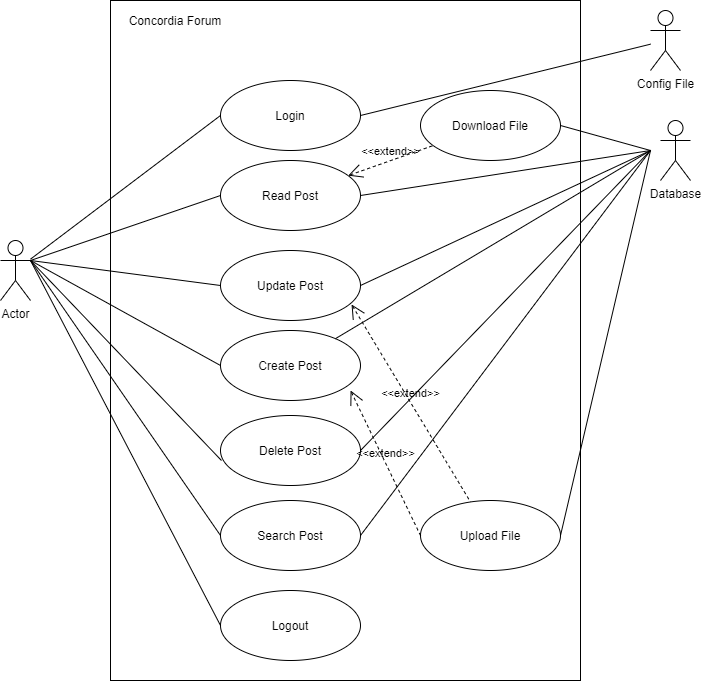

The diagram above was exported from draw.io. Its source (the exported page's mxGraphModel, read from the mxfile embedded in the PNG):
<mxGraphModel dx="1422" dy="762" grid="1" gridSize="10" guides="1" tooltips="1" connect="1" arrows="1" fold="1" page="1" pageScale="1" pageWidth="827" pageHeight="1169" math="0" shadow="0">
  <root>
    <mxCell id="0" />
    <mxCell id="1" parent="0" />
    <mxCell id="GzYIyGWr3FLOOSxDn_s1-1" value="Actor" style="shape=umlActor;verticalLabelPosition=bottom;verticalAlign=top;html=1;" parent="1" vertex="1">
      <mxGeometry x="110" y="340" width="30" height="60" as="geometry" />
    </mxCell>
    <mxCell id="GzYIyGWr3FLOOSxDn_s1-2" value="&lt;br&gt;" style="html=1;" parent="1" vertex="1">
      <mxGeometry x="220" y="100" width="470" height="680" as="geometry" />
    </mxCell>
    <mxCell id="GzYIyGWr3FLOOSxDn_s1-3" value="Login" style="ellipse;whiteSpace=wrap;html=1;" parent="1" vertex="1">
      <mxGeometry x="330" y="180" width="140" height="70" as="geometry" />
    </mxCell>
    <mxCell id="GzYIyGWr3FLOOSxDn_s1-5" value="Concordia Forum&lt;br&gt;" style="text;html=1;strokeColor=none;fillColor=none;align=center;verticalAlign=middle;whiteSpace=wrap;rounded=0;" parent="1" vertex="1">
      <mxGeometry x="230" y="110" width="110" height="20" as="geometry" />
    </mxCell>
    <mxCell id="GzYIyGWr3FLOOSxDn_s1-6" value="Search Post" style="ellipse;whiteSpace=wrap;html=1;" parent="1" vertex="1">
      <mxGeometry x="330" y="600" width="140" height="70" as="geometry" />
    </mxCell>
    <mxCell id="GzYIyGWr3FLOOSxDn_s1-7" value="Upload File" style="ellipse;whiteSpace=wrap;html=1;" parent="1" vertex="1">
      <mxGeometry x="530" y="600" width="140" height="70" as="geometry" />
    </mxCell>
    <mxCell id="GzYIyGWr3FLOOSxDn_s1-8" value="Create Post" style="ellipse;whiteSpace=wrap;html=1;" parent="1" vertex="1">
      <mxGeometry x="330" y="430" width="140" height="70" as="geometry" />
    </mxCell>
    <mxCell id="GzYIyGWr3FLOOSxDn_s1-9" value="Delete Post" style="ellipse;whiteSpace=wrap;html=1;" parent="1" vertex="1">
      <mxGeometry x="330" y="515" width="140" height="70" as="geometry" />
    </mxCell>
    <mxCell id="GzYIyGWr3FLOOSxDn_s1-10" value="Read Post" style="ellipse;whiteSpace=wrap;html=1;" parent="1" vertex="1">
      <mxGeometry x="330" y="260" width="140" height="70" as="geometry" />
    </mxCell>
    <mxCell id="GzYIyGWr3FLOOSxDn_s1-11" value="Update Post" style="ellipse;whiteSpace=wrap;html=1;" parent="1" vertex="1">
      <mxGeometry x="330" y="350" width="140" height="70" as="geometry" />
    </mxCell>
    <mxCell id="GzYIyGWr3FLOOSxDn_s1-12" value="&amp;lt;&amp;lt;extend&amp;gt;&amp;gt;" style="edgeStyle=none;html=1;startArrow=open;endArrow=none;startSize=12;verticalAlign=bottom;dashed=1;labelBackgroundColor=none;entryX=0;entryY=0.5;entryDx=0;entryDy=0;exitX=0.929;exitY=0.857;exitDx=0;exitDy=0;exitPerimeter=0;" parent="1" source="GzYIyGWr3FLOOSxDn_s1-8" target="GzYIyGWr3FLOOSxDn_s1-7" edge="1">
      <mxGeometry width="160" relative="1" as="geometry">
        <mxPoint x="460" y="476" as="sourcePoint" />
        <mxPoint x="620" y="460" as="targetPoint" />
      </mxGeometry>
    </mxCell>
    <mxCell id="GzYIyGWr3FLOOSxDn_s1-13" value="&amp;lt;&amp;lt;extend&amp;gt;&amp;gt;" style="edgeStyle=none;html=1;startArrow=open;endArrow=none;startSize=12;verticalAlign=bottom;dashed=1;labelBackgroundColor=none;exitX=0.936;exitY=0.771;exitDx=0;exitDy=0;exitPerimeter=0;" parent="1" source="GzYIyGWr3FLOOSxDn_s1-11" target="GzYIyGWr3FLOOSxDn_s1-7" edge="1">
      <mxGeometry width="160" relative="1" as="geometry">
        <mxPoint x="470" y="486" as="sourcePoint" />
        <mxPoint x="580" y="505" as="targetPoint" />
      </mxGeometry>
    </mxCell>
    <mxCell id="GzYIyGWr3FLOOSxDn_s1-14" value="" style="endArrow=none;html=1;entryX=0;entryY=0.5;entryDx=0;entryDy=0;" parent="1" source="GzYIyGWr3FLOOSxDn_s1-1" target="GzYIyGWr3FLOOSxDn_s1-3" edge="1">
      <mxGeometry width="50" height="50" relative="1" as="geometry">
        <mxPoint x="190" y="300" as="sourcePoint" />
        <mxPoint x="240" y="250" as="targetPoint" />
      </mxGeometry>
    </mxCell>
    <mxCell id="GzYIyGWr3FLOOSxDn_s1-15" value="" style="endArrow=none;html=1;entryX=0;entryY=0.5;entryDx=0;entryDy=0;exitX=1;exitY=0.3333333333333333;exitDx=0;exitDy=0;exitPerimeter=0;" parent="1" source="GzYIyGWr3FLOOSxDn_s1-1" target="GzYIyGWr3FLOOSxDn_s1-10" edge="1">
      <mxGeometry width="50" height="50" relative="1" as="geometry">
        <mxPoint x="180" y="380" as="sourcePoint" />
        <mxPoint x="230" y="330" as="targetPoint" />
      </mxGeometry>
    </mxCell>
    <mxCell id="GzYIyGWr3FLOOSxDn_s1-16" value="" style="endArrow=none;html=1;entryX=0;entryY=0.5;entryDx=0;entryDy=0;exitX=1;exitY=0.3333333333333333;exitDx=0;exitDy=0;exitPerimeter=0;" parent="1" source="GzYIyGWr3FLOOSxDn_s1-1" target="GzYIyGWr3FLOOSxDn_s1-11" edge="1">
      <mxGeometry width="50" height="50" relative="1" as="geometry">
        <mxPoint x="190" y="420" as="sourcePoint" />
        <mxPoint x="240" y="370" as="targetPoint" />
      </mxGeometry>
    </mxCell>
    <mxCell id="GzYIyGWr3FLOOSxDn_s1-17" value="" style="endArrow=none;html=1;exitX=1;exitY=0.3333333333333333;exitDx=0;exitDy=0;exitPerimeter=0;entryX=0;entryY=0.5;entryDx=0;entryDy=0;" parent="1" source="GzYIyGWr3FLOOSxDn_s1-1" target="GzYIyGWr3FLOOSxDn_s1-8" edge="1">
      <mxGeometry width="50" height="50" relative="1" as="geometry">
        <mxPoint x="140" y="450" as="sourcePoint" />
        <mxPoint x="190" y="400" as="targetPoint" />
      </mxGeometry>
    </mxCell>
    <mxCell id="GzYIyGWr3FLOOSxDn_s1-19" value="" style="endArrow=none;html=1;entryX=0.007;entryY=0.643;entryDx=0;entryDy=0;entryPerimeter=0;exitX=1;exitY=0.3333333333333333;exitDx=0;exitDy=0;exitPerimeter=0;" parent="1" source="GzYIyGWr3FLOOSxDn_s1-1" target="GzYIyGWr3FLOOSxDn_s1-9" edge="1">
      <mxGeometry width="50" height="50" relative="1" as="geometry">
        <mxPoint x="160" y="310" as="sourcePoint" />
        <mxPoint x="390" y="410" as="targetPoint" />
      </mxGeometry>
    </mxCell>
    <mxCell id="GzYIyGWr3FLOOSxDn_s1-20" value="" style="endArrow=none;html=1;entryX=0;entryY=0.5;entryDx=0;entryDy=0;exitX=1;exitY=0.3333333333333333;exitDx=0;exitDy=0;exitPerimeter=0;" parent="1" source="GzYIyGWr3FLOOSxDn_s1-1" target="GzYIyGWr3FLOOSxDn_s1-6" edge="1">
      <mxGeometry width="50" height="50" relative="1" as="geometry">
        <mxPoint x="140" y="288" as="sourcePoint" />
        <mxPoint x="150" y="540" as="targetPoint" />
      </mxGeometry>
    </mxCell>
    <mxCell id="GzYIyGWr3FLOOSxDn_s1-21" value="Database&lt;br&gt;" style="shape=umlActor;verticalLabelPosition=bottom;verticalAlign=top;html=1;outlineConnect=0;" parent="1" vertex="1">
      <mxGeometry x="770" y="220" width="30" height="60" as="geometry" />
    </mxCell>
    <mxCell id="GzYIyGWr3FLOOSxDn_s1-23" value="" style="endArrow=none;html=1;exitX=1;exitY=0.5;exitDx=0;exitDy=0;" parent="1" source="GzYIyGWr3FLOOSxDn_s1-10" edge="1">
      <mxGeometry width="50" height="50" relative="1" as="geometry">
        <mxPoint x="480" y="225" as="sourcePoint" />
        <mxPoint x="760" y="250" as="targetPoint" />
      </mxGeometry>
    </mxCell>
    <mxCell id="GzYIyGWr3FLOOSxDn_s1-25" value="Config File" style="shape=umlActor;verticalLabelPosition=bottom;verticalAlign=top;html=1;outlineConnect=0;" parent="1" vertex="1">
      <mxGeometry x="760" y="110" width="30" height="60" as="geometry" />
    </mxCell>
    <mxCell id="GzYIyGWr3FLOOSxDn_s1-26" value="" style="endArrow=none;html=1;exitX=1;exitY=0.5;exitDx=0;exitDy=0;" parent="1" source="GzYIyGWr3FLOOSxDn_s1-3" target="GzYIyGWr3FLOOSxDn_s1-25" edge="1">
      <mxGeometry width="50" height="50" relative="1" as="geometry">
        <mxPoint x="560" y="210" as="sourcePoint" />
        <mxPoint x="610" y="160" as="targetPoint" />
      </mxGeometry>
    </mxCell>
    <mxCell id="GzYIyGWr3FLOOSxDn_s1-27" value="" style="endArrow=none;html=1;exitX=1;exitY=0.5;exitDx=0;exitDy=0;" parent="1" source="GzYIyGWr3FLOOSxDn_s1-7" edge="1">
      <mxGeometry width="50" height="50" relative="1" as="geometry">
        <mxPoint x="750" y="460" as="sourcePoint" />
        <mxPoint x="760" y="250" as="targetPoint" />
      </mxGeometry>
    </mxCell>
    <mxCell id="GzYIyGWr3FLOOSxDn_s1-28" value="" style="endArrow=none;html=1;exitX=1;exitY=0.5;exitDx=0;exitDy=0;" parent="1" source="GzYIyGWr3FLOOSxDn_s1-11" edge="1">
      <mxGeometry width="50" height="50" relative="1" as="geometry">
        <mxPoint x="690" y="445" as="sourcePoint" />
        <mxPoint x="760" y="250" as="targetPoint" />
      </mxGeometry>
    </mxCell>
    <mxCell id="GzYIyGWr3FLOOSxDn_s1-29" value="" style="endArrow=none;html=1;" parent="1" source="GzYIyGWr3FLOOSxDn_s1-8" edge="1">
      <mxGeometry width="50" height="50" relative="1" as="geometry">
        <mxPoint x="700" y="455" as="sourcePoint" />
        <mxPoint x="760" y="250" as="targetPoint" />
      </mxGeometry>
    </mxCell>
    <mxCell id="GzYIyGWr3FLOOSxDn_s1-31" value="" style="endArrow=none;html=1;exitX=1;exitY=0.5;exitDx=0;exitDy=0;" parent="1" source="GzYIyGWr3FLOOSxDn_s1-9" edge="1">
      <mxGeometry width="50" height="50" relative="1" as="geometry">
        <mxPoint x="710" y="465" as="sourcePoint" />
        <mxPoint x="760" y="250" as="targetPoint" />
      </mxGeometry>
    </mxCell>
    <mxCell id="GzYIyGWr3FLOOSxDn_s1-32" value="" style="endArrow=none;html=1;exitX=1;exitY=0.5;exitDx=0;exitDy=0;" parent="1" source="GzYIyGWr3FLOOSxDn_s1-6" edge="1">
      <mxGeometry width="50" height="50" relative="1" as="geometry">
        <mxPoint x="720" y="475" as="sourcePoint" />
        <mxPoint x="760" y="250" as="targetPoint" />
      </mxGeometry>
    </mxCell>
    <mxCell id="TqcoYG2_4n1DDIEe3ylB-1" value="Download File" style="ellipse;whiteSpace=wrap;html=1;" parent="1" vertex="1">
      <mxGeometry x="530" y="190" width="140" height="70" as="geometry" />
    </mxCell>
    <mxCell id="TqcoYG2_4n1DDIEe3ylB-2" value="&amp;lt;&amp;lt;extend&amp;gt;&amp;gt;" style="edgeStyle=none;html=1;startArrow=open;endArrow=none;startSize=12;verticalAlign=bottom;dashed=1;labelBackgroundColor=none;" parent="1" source="GzYIyGWr3FLOOSxDn_s1-10" target="TqcoYG2_4n1DDIEe3ylB-1" edge="1">
      <mxGeometry width="160" relative="1" as="geometry">
        <mxPoint x="471.03999999999996" y="413.97" as="sourcePoint" />
        <mxPoint x="589.9655762337513" y="611.4641167391055" as="targetPoint" />
      </mxGeometry>
    </mxCell>
    <mxCell id="TqcoYG2_4n1DDIEe3ylB-3" value="" style="endArrow=none;html=1;exitX=1;exitY=0.5;exitDx=0;exitDy=0;" parent="1" source="TqcoYG2_4n1DDIEe3ylB-1" edge="1">
      <mxGeometry width="50" height="50" relative="1" as="geometry">
        <mxPoint x="690" y="250" as="sourcePoint" />
        <mxPoint x="760" y="250" as="targetPoint" />
      </mxGeometry>
    </mxCell>
    <mxCell id="b3FbJNjEVLoijSurwZma-1" value="Logout" style="ellipse;whiteSpace=wrap;html=1;" parent="1" vertex="1">
      <mxGeometry x="330" y="690" width="140" height="70" as="geometry" />
    </mxCell>
    <mxCell id="b3FbJNjEVLoijSurwZma-2" value="" style="endArrow=none;html=1;entryX=0;entryY=0.5;entryDx=0;entryDy=0;exitX=1;exitY=0.3333333333333333;exitDx=0;exitDy=0;exitPerimeter=0;" parent="1" source="GzYIyGWr3FLOOSxDn_s1-1" target="b3FbJNjEVLoijSurwZma-1" edge="1">
      <mxGeometry width="50" height="50" relative="1" as="geometry">
        <mxPoint x="150" y="370" as="sourcePoint" />
        <mxPoint x="340" y="645" as="targetPoint" />
      </mxGeometry>
    </mxCell>
  </root>
</mxGraphModel>